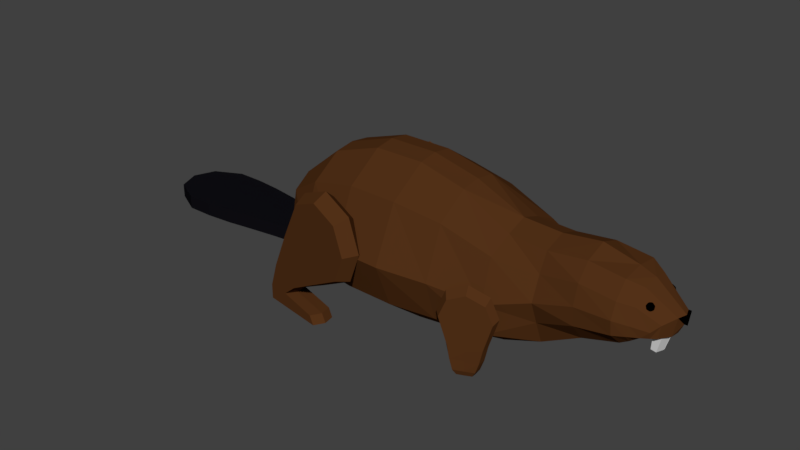 # Source: Beaver.blend  (saved by Blender 2.80.75; exported with 4.5.12 LTS)
import bpy
from mathutils import Matrix  # noqa: F401  (used for matrix-valued properties, if any)

bpy.ops.wm.read_factory_settings(use_empty=True)
scene = bpy.context.scene
scene.name = 'Scene'

# ---- collections
col_collection_1 = bpy.data.collections.new('Collection 1'); scene.collection.children.link(col_collection_1)

# ---- materials (node trees are filled in below, after node groups)
mat_brown = bpy.data.materials.new('Brown')
mat_brown.alpha_threshold = 0.0
mat_brown.use_transparent_shadow = False
mat_brown.diffuse_color = (0.08713, 0.03119, 0.009239, 1.0)
mat_brown.specular_color = (0.1107, 0.04456, 0.01028)
mat_brown.roughness = 0.5
mat_dark_blue = bpy.data.materials.new('Dark Blue')
mat_dark_blue.alpha_threshold = 0.0
mat_dark_blue.use_transparent_shadow = False
mat_dark_blue.diffuse_color = (0.005285, 0.004933, 0.007125, 1.0)
mat_dark_blue.specular_color = (0.02322, 0.02686, 0.04955)
mat_dark_blue.roughness = 0.5
mat_black = bpy.data.materials.new('Black')
mat_black.alpha_threshold = 0.0
mat_black.use_transparent_shadow = False
mat_black.diffuse_color = (0.0, 0.0, 0.0, 1.0)
mat_black.specular_color = (0.3506, 0.3506, 0.3506)
mat_black.roughness = 0.5

# ---- material node trees

# ---- world
world_world = bpy.data.worlds.new('World'); scene.world = world_world
world_world.color = (0.05088, 0.05088, 0.05088)
world_world.use_sun_shadow = False
world_world.sun_shadow_jitter_overblur = 0.0
world_world.cycles.sampling_method = 'MANUAL'

# ---- meshes
me_plane = bpy.data.meshes.new('Plane')
me_plane.from_pydata([(-0.442, 1.353, -0.3556), (-0.442, -1.449, -0.3556), (0.442, -1.449, -0.3478), (0.442, 1.353, -0.3478), (1.284, -1.35, -0.3624), (1.284, 1.148, -0.3624), (2.152, -1.177, -0.3776), (2.152, 0.6867, -0.3776), (2.834, -0.9235, -0.4), (2.834, 0.6456, -0.4), (3.516, -0.5711, -0.4), (3.516, 0.7246, -0.4), (4.127, -0.4003, -0.4), (4.127, 0.6483, -0.4), (4.398, -0.2355, -0.3621), (4.853, 0.178, -0.1537), (-1.31, 1.067, -0.3702), (-1.31, -1.384, -0.3702), (-1.966, 0.5141, -0.3993), (-2.079, -1.193, -0.3993), (-2.266, -0.01264, -0.373), (-0.442, -0.04785, -1.416), (0.442, -0.04785, -1.449), (1.284, -0.101, -1.27), (2.152, -0.245, -1.04), (2.834, -0.09295, -0.7329), (3.516, 0.1116, -0.7329), (4.127, 0.124, -0.7329), (4.593, -0.02825, -0.4378), (-1.31, -0.1896, -1.25), (-1.966, -0.4747, -0.8616), (-2.347, -0.7466, -0.4), (0.442, 0.9104, -1.01), (1.284, 0.7814, -0.9265), (2.152, 0.4786, -0.825), (2.834, 0.3223, -0.5665), (3.516, 0.453, -0.6291), (4.127, 0.3861, -0.6291), (4.709, 0.08531, -0.3404), (-0.442, 0.9104, -0.9928), (-1.31, 0.6967, -0.9137), (-1.966, 0.2891, -0.7178), (-2.383, -0.5003, -0.4), (-0.442, -0.8518, -1.098), (-1.31, -0.7978, -1.015), (-1.966, -0.7544, -0.8032), (-2.243, -0.9953, -0.4), (0.442, -0.8518, -1.119), (1.284, -0.8292, -1.034), (2.152, -0.8143, -0.9386), (2.834, -0.5082, -0.5665), (3.516, -0.2297, -0.6895), (4.127, -0.1382, -0.6895), (4.475, -0.1418, -0.4791), (4.794, -0.1469, -0.1537), (4.584, -0.146, -0.4), (4.67, -0.1458, -0.3404), (4.377, 0.5487, -0.2769), (4.263, -0.3278, -0.3811), (4.332, 0.04787, -0.5854), (4.359, 0.3162, -0.4848), (4.301, -0.14, -0.5843), (-2.861, -0.7466, -0.4612), (-2.83, -0.9953, -0.4612), (-3.366, -0.7466, -0.5349), (-3.366, -0.9953, -0.5349), (-3.866, -0.7466, -0.6113), (-3.866, -0.9953, -0.6113), (-4.366, -0.7466, -0.6563), (-4.366, -0.9953, -0.6563), (-4.866, -0.7466, -0.6563), (-4.866, -0.9953, -0.6563), (-5.366, -0.7466, -0.4042), (-5.366, -0.9953, -0.4042), (-0.442, -1.501, 0.0), (0.442, -1.501, 0.0), (-0.442, 1.405, 0.0), (0.442, 1.405, 0.0), (1.284, -1.402, 0.0), (1.284, 1.2, 0.0), (2.152, -1.229, 0.0), (2.152, 0.8168, 0.0), (2.834, -0.9756, 0.0), (2.834, 0.7787, 0.0), (3.516, -0.6378, 0.0), (3.516, 0.8644, 0.0), (4.127, -0.4713, 0.0), (4.127, 0.706, 0.0), (4.398, -0.3486, 0.0), (4.905, 0.1837, 0.0), (-1.31, -1.436, 0.0), (-1.31, 1.119, 0.0), (-2.107, -1.265, 0.0), (-1.966, 0.5755, 0.0), (-2.339, -0.03576, 0.0), (-0.442, 1.353, 0.3556), (-0.442, -1.449, 0.3556), (0.442, -1.449, 0.3478), (0.442, 1.353, 0.3478), (1.284, -1.35, 0.3624), (1.284, 1.148, 0.3624), (2.152, -1.177, 0.3776), (2.152, 0.6867, 0.3776), (2.834, -0.9235, 0.4), (2.834, 0.6456, 0.4), (3.516, -0.5711, 0.4), (3.516, 0.7246, 0.4), (4.127, -0.4003, 0.4), (4.127, 0.6483, 0.4), (4.398, -0.2355, 0.3621), (4.853, 0.178, 0.1537), (-1.31, 1.067, 0.3702), (-1.31, -1.384, 0.3702), (-1.966, 0.5141, 0.3993), (-2.079, -1.193, 0.3993), (-2.266, -0.01264, 0.373), (-2.47, -0.7422, 0.0), (-0.442, -0.04785, 1.416), (0.442, -0.04785, 1.449), (1.284, -0.101, 1.27), (2.152, -0.245, 1.04), (2.834, -0.09295, 0.7329), (3.516, 0.1116, 0.7329), (4.127, 0.124, 0.7329), (4.593, -0.02825, 0.4378), (-1.31, -0.1896, 1.25), (-1.966, -0.4747, 0.8616), (-2.347, -0.7466, 0.4), (0.442, 0.9104, 1.01), (1.284, 0.7814, 0.9265), (2.152, 0.4786, 0.825), (2.834, 0.3223, 0.5665), (3.516, 0.453, 0.6291), (4.127, 0.3861, 0.6291), (4.709, 0.08531, 0.3404), (-2.47, -0.4308, 0.0), (-0.442, 0.9104, 0.9928), (-1.31, 0.6967, 0.9137), (-1.966, 0.2891, 0.7178), (-2.383, -0.5003, 0.4), (-2.405, -1.0, 0.0), (-0.442, -0.8518, 1.098), (-1.31, -0.7978, 1.015), (-1.966, -0.7544, 0.8032), (-2.243, -0.9953, 0.4), (4.511, -0.1925, 0.0), (0.442, -0.8518, 1.119), (1.284, -0.8292, 1.034), (2.152, -0.8143, 0.9386), (2.834, -0.5082, 0.5665), (3.516, -0.2297, 0.6895), (4.127, -0.1382, 0.6895), (4.475, -0.1418, 0.4791), (4.811, -0.1475, 0.0), (4.794, -0.1469, 0.1537), (4.584, -0.146, 0.4), (4.67, -0.1458, 0.3404), (4.393, 0.6029, 0.0), (4.263, -0.4241, 0.0), (4.377, 0.5487, 0.2769), (4.263, -0.3278, 0.3811), (4.332, 0.04787, 0.5854), (4.359, 0.3162, 0.4848), (4.301, -0.14, 0.5843), (4.885, 0.01808, 0.0), (-2.897, -0.7422, 0.0), (-2.861, -0.7466, 0.4612), (-2.878, -1.0, 0.0), (-2.83, -0.9953, 0.4612), (-3.367, -0.7422, 0.0), (-3.366, -0.7466, 0.5349), (-3.366, -1.0, 0.0), (-3.366, -0.9953, 0.5349), (-3.867, -0.7422, 0.0), (-3.866, -0.7466, 0.6113), (-3.866, -1.0, 0.0), (-3.866, -0.9953, 0.6113), (-4.367, -0.7422, 0.0), (-4.366, -0.7466, 0.6563), (-4.366, -1.0, 0.0), (-4.366, -0.9953, 0.6563), (-4.867, -0.7422, 0.0), (-4.866, -0.7466, 0.6563), (-4.866, -1.0, 0.0), (-4.866, -0.9953, 0.6563), (-5.517, -0.7422, 0.0), (-5.366, -0.7466, 0.4042), (-5.517, -1.0, 0.0), (-5.366, -0.9953, 0.4042), (4.957, 0.1837, 0.0), (4.905, 0.178, -0.1537), (4.937, 0.01808, 0.0), (4.905, 0.178, 0.1537)], [], [(39, 0, 3, 32), (47, 48, 4, 2), (48, 49, 6, 4), (49, 50, 8, 6), (50, 51, 10, 8), (51, 52, 12, 10), (61, 53, 14, 58), (39, 40, 16, 0), (40, 41, 18, 16), (41, 42, 20, 18), (75, 2, 4, 78), (158, 58, 14, 88), (85, 11, 9, 83), (140, 46, 19, 92), (82, 8, 10, 84), (93, 18, 20, 94), (81, 7, 5, 79), (90, 17, 1, 74), (74, 1, 2, 75), (78, 4, 6, 80), (76, 0, 16, 91), (87, 13, 11, 85), (77, 3, 0, 76), (84, 10, 12, 86), (83, 9, 7, 81), (92, 19, 17, 90), (80, 6, 8, 82), (91, 16, 18, 93), (79, 5, 3, 77), (157, 57, 13, 87), (135, 42, 31, 116), (45, 46, 31, 30), (44, 45, 30, 29), (43, 44, 29, 21), (60, 38, 28, 59), (36, 37, 27, 26), (35, 36, 26, 25), (34, 35, 25, 24), (33, 34, 24, 23), (32, 33, 23, 22), (43, 21, 22, 47), (3, 5, 33, 32), (5, 7, 34, 33), (7, 9, 35, 34), (9, 11, 36, 35), (11, 13, 37, 36), (57, 15, 38, 60), (94, 20, 42, 135), (30, 31, 42, 41), (29, 30, 41, 40), (21, 29, 40, 39), (21, 39, 32, 22), (1, 43, 47, 2), (1, 17, 44, 43), (17, 19, 45, 44), (19, 46, 45), (88, 14, 53, 145), (140, 167, 63, 46), (59, 28, 53, 61), (26, 27, 52, 51), (25, 26, 51, 50), (24, 25, 50, 49), (23, 24, 49, 48), (22, 23, 48, 47), (38, 56, 55, 28), (15, 190, 191, 164), (15, 54, 56, 38), (28, 55, 53), (53, 55, 145), (55, 56, 145), (54, 145, 56), (54, 153, 145), (27, 59, 61, 52), (13, 57, 60, 37), (37, 60, 59, 27), (89, 15, 57, 157), (86, 12, 58, 158), (52, 61, 58, 12), (54, 15, 164), (153, 54, 164), (46, 63, 62, 31), (31, 62, 165, 116), (167, 171, 65, 63), (63, 65, 64, 62), (62, 64, 169, 165), (171, 175, 67, 65), (65, 67, 66, 64), (64, 66, 173, 169), (175, 179, 69, 67), (67, 69, 68, 66), (66, 68, 177, 173), (179, 183, 71, 69), (69, 71, 70, 68), (68, 70, 181, 177), (183, 73, 71), (71, 73, 72, 70), (181, 72, 185), (72, 73, 187, 185), (70, 72, 181), (187, 73, 183), (136, 128, 98, 95), (146, 97, 99, 147), (147, 99, 101, 148), (148, 101, 103, 149), (149, 103, 105, 150), (150, 105, 107, 151), (163, 160, 109, 152), (136, 95, 111, 137), (137, 111, 113, 138), (138, 113, 115, 139), (75, 78, 99, 97), (158, 88, 109, 160), (85, 83, 104, 106), (140, 92, 114, 144), (82, 84, 105, 103), (93, 94, 115, 113), (81, 79, 100, 102), (90, 74, 96, 112), (74, 75, 97, 96), (78, 80, 101, 99), (76, 91, 111, 95), (87, 85, 106, 108), (77, 76, 95, 98), (84, 86, 107, 105), (83, 81, 102, 104), (92, 90, 112, 114), (80, 82, 103, 101), (91, 93, 113, 111), (79, 77, 98, 100), (157, 87, 108, 159), (135, 116, 127, 139), (143, 126, 127, 144), (142, 125, 126, 143), (141, 117, 125, 142), (162, 161, 124, 134), (132, 122, 123, 133), (131, 121, 122, 132), (130, 120, 121, 131), (129, 119, 120, 130), (128, 118, 119, 129), (141, 146, 118, 117), (98, 128, 129, 100), (100, 129, 130, 102), (102, 130, 131, 104), (104, 131, 132, 106), (106, 132, 133, 108), (159, 162, 134, 110), (94, 135, 139, 115), (126, 138, 139, 127), (125, 137, 138, 126), (117, 136, 137, 125), (117, 118, 128, 136), (96, 97, 146, 141), (96, 141, 142, 112), (112, 142, 143, 114), (114, 143, 144), (88, 145, 152, 109), (140, 144, 168, 167), (161, 163, 152, 124), (122, 150, 151, 123), (121, 149, 150, 122), (120, 148, 149, 121), (119, 147, 148, 120), (118, 146, 147, 119), (134, 124, 155, 156), (110, 192, 189, 89), (110, 134, 156, 154), (124, 152, 155), (152, 145, 155), (155, 145, 156), (154, 156, 145), (154, 145, 153), (123, 151, 163, 161), (108, 133, 162, 159), (133, 123, 161, 162), (89, 157, 159, 110), (86, 158, 160, 107), (151, 107, 160, 163), (154, 164, 110), (153, 164, 154), (144, 127, 166, 168), (127, 116, 165, 166), (167, 168, 172, 171), (168, 166, 170, 172), (166, 165, 169, 170), (171, 172, 176, 175), (172, 170, 174, 176), (170, 169, 173, 174), (175, 176, 180, 179), (176, 174, 178, 180), (174, 173, 177, 178), (179, 180, 184, 183), (180, 178, 182, 184), (178, 177, 181, 182), (183, 184, 188), (184, 182, 186, 188), (181, 185, 186), (186, 185, 187, 188), (182, 181, 186), (187, 183, 188), (190, 189, 191), (192, 191, 189), (89, 189, 190, 15), (164, 191, 192, 110)])
me_plane.polygons.foreach_set('material_index', [0, 0, 0, 0, 0, 0, 0, 0, 0, 0, 0, 0, 0, 0, 0, 0, 0, 0, 0, 0, 0, 0, 0, 0, 0, 0, 0, 0, 0, 0, 0, 0, 0, 0, 0, 0, 0, 0, 0, 0, 0, 0, 0, 0, 0, 0, 0, 0, 0, 0, 0, 0, 0, 0, 0, 0, 0, 1, 0, 0, 0, 0, 0, 0, 0, 2, 0, 0, 0, 0, 0, 0, 0, 0, 0, 0, 0, 0, 0, 0, 1, 1, 1, 1, 1, 1, 1, 1, 1, 1, 1, 1, 1, 1, 1, 1, 1, 1, 1, 1, 0, 0, 0, 0, 0, 0, 0, 0, 0, 0, 0, 0, 0, 0, 0, 0, 0, 0, 0, 0, 0, 0, 0, 0, 0, 0, 0, 0, 0, 0, 0, 0, 0, 0, 0, 0, 0, 0, 0, 0, 0, 0, 0, 0, 0, 0, 0, 0, 0, 0, 0, 0, 0, 0, 0, 0, 0, 1, 0, 0, 0, 0, 0, 0, 0, 2, 0, 0, 0, 0, 0, 0, 0, 0, 0, 0, 0, 0, 0, 0, 1, 1, 1, 1, 1, 1, 1, 1, 1, 1, 1, 1, 1, 1, 1, 1, 1, 1, 1, 1, 2, 2, 2, 2])
me_plane.materials.append(mat_brown)
me_plane.materials.append(mat_dark_blue)
me_plane.materials.append(mat_black)
me_plane.use_remesh_preserve_volume = False
me_plane.use_remesh_preserve_attributes = False
me_plane.use_mirror_vertex_groups = False
me_plane.update()
me_icosphere_001 = bpy.data.meshes.new('Icosphere.001')
me_icosphere_001.from_pydata([(0.0, 0.0, -0.09603), (0.06949, -0.05049, -0.04295), (-0.02654, -0.08169, -0.04295), (-0.0859, 0.0, -0.04295), (-0.02654, 0.08169, -0.04295), (0.06949, 0.05049, -0.04295), (0.02654, -0.08169, 0.04295), (-0.06949, -0.05049, 0.04295), (-0.06949, 0.05049, 0.04295), (0.02654, 0.08169, 0.04295), (0.0859, 0.0, 0.04295), (0.0, 0.0, 0.09603), (-0.0156, -0.04802, -0.08169), (0.04085, -0.02968, -0.08169), (0.02524, -0.07769, -0.05049), (0.08169, 0.0, -0.05049), (0.04085, 0.02968, -0.08169), (-0.05049, 0.0, -0.08169), (-0.06609, -0.04802, -0.05049), (-0.0156, 0.04802, -0.08169), (-0.06609, 0.04802, -0.05049), (0.02524, 0.07769, -0.05049), (0.09133, -0.02968, 0.0), (0.09133, 0.02968, 0.0), (0.0, -0.09603, 0.0), (0.05645, -0.07769, 0.0), (-0.09133, -0.02968, 0.0), (-0.05645, -0.07769, 0.0), (-0.05645, 0.07769, 0.0), (-0.09133, 0.02968, 0.0), (0.05645, 0.07769, 0.0), (0.0, 0.09603, 0.0), (0.06609, -0.04802, 0.05049), (-0.02524, -0.07769, 0.05049), (-0.08169, 0.0, 0.05049), (-0.02524, 0.07769, 0.05049), (0.06609, 0.04802, 0.05049), (0.0156, -0.04802, 0.08169), (0.05049, 0.0, 0.08169), (-0.04085, -0.02968, 0.08169), (-0.04085, 0.02968, 0.08169), (0.0156, 0.04802, 0.08169)], [], [(0, 13, 12), (1, 13, 15), (0, 12, 17), (0, 17, 19), (0, 19, 16), (1, 15, 22), (2, 14, 24), (3, 18, 26), (4, 20, 28), (5, 21, 30), (1, 22, 25), (2, 24, 27), (3, 26, 29), (4, 28, 31), (5, 30, 23), (6, 32, 37), (7, 33, 39), (8, 34, 40), (9, 35, 41), (10, 36, 38), (38, 41, 11), (38, 36, 41), (36, 9, 41), (41, 40, 11), (41, 35, 40), (35, 8, 40), (40, 39, 11), (40, 34, 39), (34, 7, 39), (39, 37, 11), (39, 33, 37), (33, 6, 37), (37, 38, 11), (37, 32, 38), (32, 10, 38), (23, 36, 10), (23, 30, 36), (30, 9, 36), (31, 35, 9), (31, 28, 35), (28, 8, 35), (29, 34, 8), (29, 26, 34), (26, 7, 34), (27, 33, 7), (27, 24, 33), (24, 6, 33), (25, 32, 6), (25, 22, 32), (22, 10, 32), (30, 31, 9), (30, 21, 31), (21, 4, 31), (28, 29, 8), (28, 20, 29), (20, 3, 29), (26, 27, 7), (26, 18, 27), (18, 2, 27), (24, 25, 6), (24, 14, 25), (14, 1, 25), (22, 23, 10), (22, 15, 23), (15, 5, 23), (16, 21, 5), (16, 19, 21), (19, 4, 21), (19, 20, 4), (19, 17, 20), (17, 3, 20), (17, 18, 3), (17, 12, 18), (12, 2, 18), (15, 16, 5), (15, 13, 16), (13, 0, 16), (12, 14, 2), (12, 13, 14), (13, 1, 14)])
me_icosphere_001.materials.append(mat_black)
me_icosphere_001.use_remesh_preserve_volume = False
me_icosphere_001.use_remesh_preserve_attributes = False
me_icosphere_001.use_mirror_vertex_groups = False
me_icosphere_001.update()
me_cube_001 = bpy.data.meshes.new('Cube.001')
me_cube_001.from_pydata([(-0.08516, -0.1838, -0.1614), (-0.1138, -0.2369, 0.2052), (-0.08516, 0.1838, -0.1614), (-0.1138, 0.2369, 0.2052), (0.006632, -0.1838, -0.1614), (0.03524, -0.2369, 0.2052), (0.006632, 0.1838, -0.1614), (0.03524, 0.2369, 0.2052), (-0.0409, 0.0, -0.1763), (-0.0664, 0.0, 0.1832), (0.0409, 0.0, -0.1763), (0.0664, 0.0, 0.1832), (-0.0745, 0.01119, 0.1833), (0.04589, 0.008682, -0.1833), (-0.04589, 0.008682, -0.1833), (0.0745, 0.01119, 0.1833), (-0.04589, -0.009937, -0.1833), (0.0745, -0.01281, 0.1833), (-0.0745, -0.01281, 0.1833), (0.04589, -0.009937, -0.1833)], [], [(14, 12, 3, 2), (2, 3, 7, 6), (19, 17, 5, 4), (4, 5, 1, 0), (16, 19, 4, 0), (17, 18, 1, 5), (15, 12, 9, 11), (14, 13, 10, 8), (13, 15, 11, 10), (16, 18, 9, 8), (6, 7, 15, 13), (2, 6, 13, 14), (7, 3, 12, 15), (8, 9, 12, 14), (0, 1, 18, 16), (11, 9, 18, 17), (8, 10, 19, 16), (10, 11, 17, 19)])
me_cube_001.use_remesh_preserve_volume = False
me_cube_001.use_remesh_preserve_attributes = False
me_cube_001.use_mirror_vertex_groups = False
me_cube_001.update()
me_circle_001 = bpy.data.meshes.new('Circle.001')
me_circle_001.from_pydata([(0.06487, -6.61e-09, 0.8749), (-0.5079, -2.558e-08, 0.6376), (-0.9, -7.451e-10, -0.1), (-1.235, 9.975e-10, -0.864), (-0.1, 8.196e-09, -0.9), (0.6376, 6.064e-08, -0.5079), (0.8749, 2.625e-08, 0.06487), (0.6376, 1.236e-08, 0.6376), (1.565e-08, -0.2, 0.7), (-0.495, -0.2, 0.495), (-0.8591, -0.2, -0.2168), (-0.6199, -0.2, -0.6306), (-0.2061, -0.2, -0.8784), (0.495, -0.2, -0.495), (0.7, -0.2, 5.367e-09), (0.495, -0.2, 0.495), (0.003617, -0.2, 5.367e-09), (1.565e-08, 0.2, 0.7), (-0.495, 0.2, 0.495), (-0.8591, 0.2, -0.2168), (-0.6199, 0.2, -0.6306), (-0.2061, 0.2, -0.8784), (0.495, 0.2, -0.495), (0.7, 0.2, 5.367e-09), (0.495, 0.2, 0.495), (0.003617, 0.2, 5.367e-09), (-0.6222, 6.453e-09, -1.157), (-1.173, -0.2, -0.8941), (-0.9182, -0.2, -1.016), (-0.669, -0.2, -1.135), (-1.173, 0.2, -0.8941), (-0.9182, 0.2, -1.016), (-0.669, 0.2, -1.135), (-1.444, 7.451e-09, -1.355), (-0.8418, 0.0, -1.356), (-1.335, -0.2, -1.355), (-1.135, -0.2, -1.356), (-0.9387, -0.2, -1.356), (-1.335, 0.2, -1.355), (-1.135, 0.2, -1.356), (-0.9387, 0.2, -1.356), (-1.444, 7.451e-09, -1.621), (-1.335, -0.2, -1.621), (-1.135, -0.2, -1.621), (-0.9387, -0.2, -1.622), (-1.335, 0.2, -1.621), (-1.135, 0.2, -1.621), (-0.9387, 0.2, -1.622), (-0.1506, -0.2, -1.622), (-0.1506, 0.2, -1.622), (-0.07549, 1.49e-08, -1.622), (-0.9387, 1.49e-08, -1.622), (-1.135, 1.49e-08, -1.621), (-1.335, 0.0, -1.621), (-0.1506, 1.49e-08, -1.622), (-0.2376, -0.2, -1.469), (-0.2376, 0.2, -1.469), (-0.1625, 1.49e-08, -1.469)], [], [(6, 7, 15, 14), (4, 5, 13, 12), (21, 4, 26, 32), (0, 1, 9, 8), (7, 0, 8, 15), (5, 6, 14, 13), (12, 11, 28, 29), (1, 2, 10, 9), (14, 15, 16), (15, 8, 16), (8, 9, 16), (9, 10, 16), (10, 11, 16), (11, 12, 16), (12, 13, 16), (13, 14, 16), (7, 6, 23, 24), (5, 4, 21, 22), (2, 19, 30, 3), (1, 0, 17, 18), (0, 7, 24, 17), (6, 5, 22, 23), (20, 21, 32, 31), (2, 1, 18, 19), (24, 25, 17), (17, 25, 18), (18, 25, 19), (19, 25, 20), (20, 25, 21), (21, 25, 22), (22, 25, 23), (23, 25, 24), (10, 2, 3, 27), (4, 12, 29, 26), (19, 20, 31, 30), (11, 10, 27, 28), (3, 30, 38, 33), (31, 32, 40, 39), (27, 3, 33, 35), (32, 26, 34, 40), (26, 29, 37, 34), (30, 31, 39, 38), (28, 27, 35, 36), (29, 28, 36, 37), (38, 39, 46, 45), (37, 36, 43, 44), (35, 33, 41, 42), (33, 38, 45, 41), (39, 40, 47, 46), (36, 35, 42, 43), (41, 45, 53), (53, 45, 46, 52), (52, 46, 47, 51), (54, 49, 50), (42, 53, 52, 43), (43, 52, 51, 44), (48, 54, 50), (42, 41, 53), (51, 47, 49, 54), (44, 51, 54, 48), (48, 50, 57, 55), (50, 49, 56, 57), (40, 56, 49, 47), (40, 34, 57, 56), (34, 37, 55, 57), (44, 48, 55, 37)])
me_circle_001.materials.append(mat_brown)
me_circle_001.use_remesh_preserve_volume = False
me_circle_001.use_remesh_preserve_attributes = False
me_circle_001.use_mirror_vertex_groups = False
me_circle_001.update()
me_circle_006 = bpy.data.meshes.new('Circle.006')
me_circle_006.from_pydata([(0.03946, -4.02e-09, 0.5321), (-0.3089, -1.556e-08, 0.3878), (-0.5474, -4.532e-10, -0.06082), (-0.06082, 4.985e-09, -0.5474), (0.3878, 3.688e-08, -0.3089), (0.5321, 1.596e-08, 0.03946), (0.3878, 7.516e-09, 0.3878), (9.517e-09, -0.1216, 0.4258), (-0.3011, -0.1216, 0.3011), (-0.5225, -0.1216, -0.1319), (-0.377, -0.1216, -0.3836), (-0.1253, -0.1216, -0.5343), (0.3011, -0.1216, -0.3011), (0.4258, -0.1216, 3.265e-09), (0.3011, -0.1216, 0.3011), (0.0022, -0.1216, 3.265e-09), (9.517e-09, 0.1216, 0.4258), (-0.3011, 0.1216, 0.3011), (-0.5225, 0.1216, -0.1319), (-0.377, 0.1216, -0.3836), (-0.1253, 0.1216, -0.5343), (0.3011, 0.1216, -0.3011), (0.4258, 0.1216, 3.265e-09), (0.3011, 0.1216, 0.3011), (0.0022, 0.1216, 3.265e-09), (-0.6985, -0.002925, -0.2966), (-0.2991, 0.01209, -0.6995), (-0.663, -0.1233, -0.3366), (-0.5015, -0.1184, -0.5028), (-0.335, -0.111, -0.6678), (-0.6565, 0.1193, -0.3376), (-0.4949, 0.1242, -0.5038), (-0.3284, 0.1316, -0.6687), (-0.7799, -0.008032, -0.4699), (-0.4718, 0.02309, -0.7802), (-0.7554, -0.1264, -0.4988), (-0.6312, -0.1149, -0.6271), (-0.5024, -0.1009, -0.7537), (-0.7448, 0.1154, -0.5038), (-0.6206, 0.1269, -0.6321), (-0.4919, 0.141, -0.7587), (-0.8016, -0.001928, -0.5842), (-0.5852, 0.01994, -0.8021), (-0.7844, -0.0851, -0.6044), (-0.6971, -0.07703, -0.6946), (-0.6067, -0.06718, -0.7835), (-0.777, 0.08481, -0.6079), (-0.6897, 0.09288, -0.6981), (-0.5993, 0.1027, -0.787)], [], [(5, 6, 14, 13), (3, 4, 12, 11), (0, 1, 8, 7), (6, 0, 7, 14), (4, 5, 13, 12), (1, 2, 9, 8), (13, 14, 15), (14, 7, 15), (7, 8, 15), (8, 9, 15), (9, 10, 15), (10, 11, 15), (11, 12, 15), (12, 13, 15), (6, 5, 22, 23), (4, 3, 20, 21), (1, 0, 16, 17), (0, 6, 23, 16), (5, 4, 21, 22), (2, 1, 17, 18), (23, 24, 16), (16, 24, 17), (17, 24, 18), (18, 24, 19), (19, 24, 20), (20, 24, 21), (21, 24, 22), (22, 24, 23), (9, 2, 25, 27), (3, 11, 29, 26), (19, 20, 32, 31), (2, 18, 30, 25), (10, 9, 27, 28), (20, 3, 26, 32), (18, 19, 31, 30), (11, 10, 28, 29), (32, 26, 34, 40), (30, 31, 39, 38), (26, 29, 37, 34), (28, 27, 35, 36), (25, 30, 38, 33), (31, 32, 40, 39), (27, 25, 33, 35), (29, 28, 36, 37), (39, 40, 48, 47), (35, 33, 41, 43), (37, 36, 44, 45), (40, 34, 42, 48), (38, 39, 47, 46), (34, 37, 45, 42), (36, 35, 43, 44), (33, 38, 46, 41)])
me_circle_006.materials.append(mat_brown)
me_circle_006.use_remesh_preserve_volume = False
me_circle_006.use_remesh_preserve_attributes = False
me_circle_006.use_mirror_vertex_groups = False
me_circle_006.update()
me_circle_003 = bpy.data.meshes.new('Circle.003')
me_circle_003.from_pydata([(0.06487, 1.171e-08, 0.8749), (-0.5079, 3.067e-08, 0.6376), (-0.9, 6.706e-09, -0.1), (-1.235, 6.706e-09, -0.864), (-0.1, 7.451e-10, -0.9), (0.6376, 4.102e-08, -0.5079), (0.8749, -9.081e-09, 0.06487), (0.6376, -7.26e-09, 0.6376), (1.565e-08, -0.2, 0.7), (-0.495, -0.2, 0.495), (-0.8591, -0.2, -0.2168), (-0.6199, -0.2, -0.6306), (-0.2061, -0.2, -0.8784), (0.495, -0.2, -0.495), (0.7, -0.2, 5.367e-09), (0.495, -0.2, 0.495), (0.003617, -0.2, 5.367e-09), (1.565e-08, 0.2, 0.7), (-0.495, 0.2, 0.495), (-0.8591, 0.2, -0.2168), (-0.6199, 0.2, -0.6306), (-0.2061, 0.2, -0.8784), (0.495, 0.2, -0.495), (0.7, 0.2, 5.367e-09), (0.495, 0.2, 0.495), (0.003617, 0.2, 5.367e-09), (-0.6222, 7.451e-10, -1.157), (-1.173, -0.2, -0.8941), (-0.9182, -0.2, -1.016), (-0.669, -0.2, -1.135), (-1.173, 0.2, -0.8941), (-0.9182, 0.2, -1.016), (-0.669, 0.2, -1.135), (-1.444, 7.451e-09, -1.355), (-0.8418, 0.0, -1.356), (-1.335, -0.2, -1.355), (-1.135, -0.2, -1.356), (-0.9387, -0.2, -1.356), (-1.335, 0.2, -1.355), (-1.135, 0.2, -1.356), (-0.9387, 0.2, -1.356), (-1.444, 7.451e-09, -1.621), (-1.335, -0.2, -1.621), (-1.135, -0.2, -1.621), (-0.9387, -0.2, -1.622), (-1.335, 0.2, -1.621), (-1.135, 0.2, -1.621), (-0.9387, 0.2, -1.622), (-0.1506, -0.2, -1.622), (-0.1506, 0.2, -1.622), (-0.07549, 1.49e-08, -1.622), (-0.9387, 1.49e-08, -1.622), (-1.135, 1.49e-08, -1.621), (-1.335, 0.0, -1.621), (-0.1506, 1.49e-08, -1.622), (-0.2376, -0.2, -1.469), (-0.2376, 0.2, -1.469), (-0.1625, 1.49e-08, -1.469)], [], [(6, 7, 15, 14), (4, 5, 13, 12), (21, 4, 26, 32), (0, 1, 9, 8), (7, 0, 8, 15), (5, 6, 14, 13), (12, 11, 28, 29), (1, 2, 10, 9), (14, 15, 16), (15, 8, 16), (8, 9, 16), (9, 10, 16), (10, 11, 16), (11, 12, 16), (12, 13, 16), (13, 14, 16), (7, 6, 23, 24), (5, 4, 21, 22), (2, 19, 30, 3), (1, 0, 17, 18), (0, 7, 24, 17), (6, 5, 22, 23), (20, 21, 32, 31), (2, 1, 18, 19), (24, 25, 17), (17, 25, 18), (18, 25, 19), (19, 25, 20), (20, 25, 21), (21, 25, 22), (22, 25, 23), (23, 25, 24), (10, 2, 3, 27), (4, 12, 29, 26), (19, 20, 31, 30), (11, 10, 27, 28), (3, 30, 38, 33), (31, 32, 40, 39), (27, 3, 33, 35), (32, 26, 34, 40), (26, 29, 37, 34), (30, 31, 39, 38), (28, 27, 35, 36), (29, 28, 36, 37), (38, 39, 46, 45), (37, 36, 43, 44), (35, 33, 41, 42), (33, 38, 45, 41), (39, 40, 47, 46), (36, 35, 42, 43), (41, 45, 53), (53, 45, 46, 52), (52, 46, 47, 51), (54, 49, 50), (42, 53, 52, 43), (43, 52, 51, 44), (48, 54, 50), (42, 41, 53), (51, 47, 49, 54), (44, 51, 54, 48), (48, 50, 57, 55), (50, 49, 56, 57), (40, 56, 49, 47), (40, 34, 57, 56), (34, 37, 55, 57), (44, 48, 55, 37)])
me_circle_003.materials.append(mat_brown)
me_circle_003.use_remesh_preserve_volume = False
me_circle_003.use_remesh_preserve_attributes = False
me_circle_003.use_mirror_vertex_groups = False
me_circle_003.update()
me_circle_005 = bpy.data.meshes.new('Circle.005')
me_circle_005.from_pydata([(0.03946, -4.02e-09, 0.5321), (-0.3089, -1.556e-08, 0.3878), (-0.5474, -4.532e-10, -0.06082), (-0.06082, 4.985e-09, -0.5474), (0.3878, 3.688e-08, -0.3089), (0.5321, 1.596e-08, 0.03946), (0.3878, 7.516e-09, 0.3878), (9.517e-09, -0.1216, 0.4258), (-0.3011, -0.1216, 0.3011), (-0.5225, -0.1216, -0.1319), (-0.377, -0.1216, -0.3836), (-0.1253, -0.1216, -0.5343), (0.3011, -0.1216, -0.3011), (0.4258, -0.1216, 3.265e-09), (0.3011, -0.1216, 0.3011), (0.0022, -0.1216, 3.265e-09), (9.517e-09, 0.1216, 0.4258), (-0.3011, 0.1216, 0.3011), (-0.5225, 0.1216, -0.1319), (-0.377, 0.1216, -0.3836), (-0.1253, 0.1216, -0.5343), (0.3011, 0.1216, -0.3011), (0.4258, 0.1216, 3.265e-09), (0.3011, 0.1216, 0.3011), (0.0022, 0.1216, 3.265e-09), (-0.6985, -0.002925, -0.2966), (-0.2991, 0.01209, -0.6995), (-0.663, -0.1233, -0.3366), (-0.5015, -0.1184, -0.5028), (-0.335, -0.111, -0.6678), (-0.6565, 0.1193, -0.3376), (-0.4949, 0.1242, -0.5038), (-0.3284, 0.1316, -0.6687), (-0.7799, -0.008032, -0.4699), (-0.4718, 0.02309, -0.7802), (-0.7554, -0.1264, -0.4988), (-0.6312, -0.1149, -0.6271), (-0.5024, -0.1009, -0.7537), (-0.7448, 0.1154, -0.5038), (-0.6206, 0.1269, -0.6321), (-0.4919, 0.141, -0.7587), (-0.8016, -0.001928, -0.5842), (-0.5852, 0.01994, -0.8021), (-0.7844, -0.0851, -0.6044), (-0.6971, -0.07703, -0.6946), (-0.6067, -0.06718, -0.7835), (-0.777, 0.08481, -0.6079), (-0.6897, 0.09288, -0.6981), (-0.5993, 0.1027, -0.787)], [], [(5, 6, 14, 13), (3, 4, 12, 11), (0, 1, 8, 7), (6, 0, 7, 14), (4, 5, 13, 12), (1, 2, 9, 8), (13, 14, 15), (14, 7, 15), (7, 8, 15), (8, 9, 15), (9, 10, 15), (10, 11, 15), (11, 12, 15), (12, 13, 15), (6, 5, 22, 23), (4, 3, 20, 21), (1, 0, 16, 17), (0, 6, 23, 16), (5, 4, 21, 22), (2, 1, 17, 18), (23, 24, 16), (16, 24, 17), (17, 24, 18), (18, 24, 19), (19, 24, 20), (20, 24, 21), (21, 24, 22), (22, 24, 23), (9, 2, 25, 27), (3, 11, 29, 26), (19, 20, 32, 31), (2, 18, 30, 25), (10, 9, 27, 28), (20, 3, 26, 32), (18, 19, 31, 30), (11, 10, 28, 29), (32, 26, 34, 40), (30, 31, 39, 38), (26, 29, 37, 34), (28, 27, 35, 36), (25, 30, 38, 33), (31, 32, 40, 39), (27, 25, 33, 35), (29, 28, 36, 37), (39, 40, 48, 47), (35, 33, 41, 43), (37, 36, 44, 45), (40, 34, 42, 48), (38, 39, 47, 46), (34, 37, 45, 42), (36, 35, 43, 44), (33, 38, 46, 41)])
me_circle_005.materials.append(mat_brown)
me_circle_005.use_remesh_preserve_volume = False
me_circle_005.use_remesh_preserve_attributes = False
me_circle_005.use_mirror_vertex_groups = False
me_circle_005.update()
me_icosphere_002 = bpy.data.meshes.new('Icosphere.002')
me_icosphere_002.from_pydata([(0.0, 0.0, -0.09603), (0.06949, -0.05049, -0.04295), (-0.02654, -0.08169, -0.04295), (-0.0859, 0.0, -0.04295), (-0.02654, 0.08169, -0.04295), (0.06949, 0.05049, -0.04295), (0.02654, -0.08169, 0.04295), (-0.06949, -0.05049, 0.04295), (-0.06949, 0.05049, 0.04295), (0.02654, 0.08169, 0.04295), (0.0859, 0.0, 0.04295), (0.0, 0.0, 0.09603), (-0.0156, -0.04802, -0.08169), (0.04085, -0.02968, -0.08169), (0.02524, -0.07769, -0.05049), (0.08169, 0.0, -0.05049), (0.04085, 0.02968, -0.08169), (-0.05049, 0.0, -0.08169), (-0.06609, -0.04802, -0.05049), (-0.0156, 0.04802, -0.08169), (-0.06609, 0.04802, -0.05049), (0.02524, 0.07769, -0.05049), (0.09133, -0.02968, 0.0), (0.09133, 0.02968, 0.0), (0.0, -0.09603, 0.0), (0.05645, -0.07769, 0.0), (-0.09133, -0.02968, 0.0), (-0.05645, -0.07769, 0.0), (-0.05645, 0.07769, 0.0), (-0.09133, 0.02968, 0.0), (0.05645, 0.07769, 0.0), (0.0, 0.09603, 0.0), (0.06609, -0.04802, 0.05049), (-0.02524, -0.07769, 0.05049), (-0.08169, 0.0, 0.05049), (-0.02524, 0.07769, 0.05049), (0.06609, 0.04802, 0.05049), (0.0156, -0.04802, 0.08169), (0.05049, 0.0, 0.08169), (-0.04085, -0.02968, 0.08169), (-0.04085, 0.02968, 0.08169), (0.0156, 0.04802, 0.08169)], [], [(0, 13, 12), (1, 13, 15), (0, 12, 17), (0, 17, 19), (0, 19, 16), (1, 15, 22), (2, 14, 24), (3, 18, 26), (4, 20, 28), (5, 21, 30), (1, 22, 25), (2, 24, 27), (3, 26, 29), (4, 28, 31), (5, 30, 23), (6, 32, 37), (7, 33, 39), (8, 34, 40), (9, 35, 41), (10, 36, 38), (38, 41, 11), (38, 36, 41), (36, 9, 41), (41, 40, 11), (41, 35, 40), (35, 8, 40), (40, 39, 11), (40, 34, 39), (34, 7, 39), (39, 37, 11), (39, 33, 37), (33, 6, 37), (37, 38, 11), (37, 32, 38), (32, 10, 38), (23, 36, 10), (23, 30, 36), (30, 9, 36), (31, 35, 9), (31, 28, 35), (28, 8, 35), (29, 34, 8), (29, 26, 34), (26, 7, 34), (27, 33, 7), (27, 24, 33), (24, 6, 33), (25, 32, 6), (25, 22, 32), (22, 10, 32), (30, 31, 9), (30, 21, 31), (21, 4, 31), (28, 29, 8), (28, 20, 29), (20, 3, 29), (26, 27, 7), (26, 18, 27), (18, 2, 27), (24, 25, 6), (24, 14, 25), (14, 1, 25), (22, 23, 10), (22, 15, 23), (15, 5, 23), (16, 21, 5), (16, 19, 21), (19, 4, 21), (19, 20, 4), (19, 17, 20), (17, 3, 20), (17, 18, 3), (17, 12, 18), (12, 2, 18), (15, 16, 5), (15, 13, 16), (13, 0, 16), (12, 14, 2), (12, 13, 14), (13, 1, 14)])
me_icosphere_002.materials.append(mat_black)
me_icosphere_002.use_remesh_preserve_volume = False
me_icosphere_002.use_remesh_preserve_attributes = False
me_icosphere_002.use_mirror_vertex_groups = False
me_icosphere_002.update()

# ---- objects
ob_plane = bpy.data.objects.new('Plane', me_plane)
ob_icosphere = bpy.data.objects.new('Icosphere', me_icosphere_001)
ob_cube = bpy.data.objects.new('Cube', me_cube_001)
ob_circle = bpy.data.objects.new('Circle', me_circle_001)
ob_circle_003 = bpy.data.objects.new('Circle.003', me_circle_006)
ob_circle_001 = bpy.data.objects.new('Circle.001', me_circle_003)
ob_circle_002 = bpy.data.objects.new('Circle.002', me_circle_005)
ob_icosphere_001 = bpy.data.objects.new('Icosphere.001', me_icosphere_002)

# ---- transforms, parenting, visibility, modifiers, constraints
ob_plane.location = (0.186, 0.0, 0.9213)
ob_plane.rotation_euler = (1.571, -0.0, 0.0)
ob_plane.lineart.crease_threshold = 0.0
ob_icosphere.parent = ob_plane
ob_icosphere.matrix_parent_inverse = Matrix(((1.0, 0.0, 0.0, -0.186), (0.0, -4.371e-08, 1.0, -0.9213), (0.0, -1.0, -4.371e-08, 4.027e-08), (-0.0, 0.0, -0.0, 1.0)))
ob_icosphere.location = (4.656, -0.3, 1.206)
ob_icosphere.lineart.crease_threshold = 0.0
ob_cube.parent = ob_plane
ob_cube.matrix_parent_inverse = Matrix(((1.0, 0.0, 0.0, -0.186), (0.0, -4.371e-08, 1.0, -0.9213), (0.0, -1.0, -4.371e-08, 4.027e-08), (-0.0, 0.0, -0.0, 1.0)))
ob_cube.location = (4.814, 0.0, 0.6072)
ob_cube.rotation_euler = (-1.811e-15, 0.1966, -1.786e-16)
ob_cube.lineart.crease_threshold = 0.0
ob_circle.parent = ob_plane
ob_circle.matrix_parent_inverse = Matrix(((1.0, 0.0, 0.0, -0.186), (0.0, -4.371e-08, 1.0, -0.9213), (0.0, -1.0, -4.371e-08, 4.027e-08), (-0.0, 0.0, -0.0, 1.0)))
ob_circle.location = (-0.5756, 1.306, 0.9005)
ob_circle.rotation_euler = (-1.722e-15, 4.615e-16, 0.1745)
ob_circle.lineart.crease_threshold = 0.0
ob_circle_003.parent = ob_plane
ob_circle_003.matrix_parent_inverse = Matrix(((1.0, 0.0, 0.0, -0.186), (0.0, -4.371e-08, 1.0, -0.9213), (0.0, -1.0, -4.371e-08, 4.027e-08), (-0.0, 0.0, -0.0, 1.0)))
ob_circle_003.location = (2.186, -1.16, 0.4602)
ob_circle_003.rotation_euler = (-0.02421, -0.7903, 0.3583)
ob_circle_003.lineart.crease_threshold = 0.0
ob_circle_001.parent = ob_plane
ob_circle_001.matrix_parent_inverse = Matrix(((1.0, 0.0, 0.0, -0.186), (0.0, -4.371e-08, 1.0, -0.9213), (0.0, -1.0, -4.371e-08, 4.027e-08), (-0.0, 0.0, -0.0, 1.0)))
ob_circle_001.location = (-0.5756, -1.294, 0.9005)
ob_circle_001.rotation_euler = (-1.722e-15, -4.615e-16, -0.1745)
ob_circle_001.lineart.crease_threshold = 0.0
ob_circle_002.parent = ob_plane
ob_circle_002.matrix_parent_inverse = Matrix(((1.0, 0.0, 0.0, -0.186), (0.0, -4.371e-08, 1.0, -0.9213), (0.0, -1.0, -4.371e-08, 4.027e-08), (-0.0, 0.0, -0.0, 1.0)))
ob_circle_002.location = (2.186, 1.173, 0.4602)
ob_circle_002.rotation_euler = (-0.02421, -0.7903, -0.3398)
ob_circle_002.lineart.crease_threshold = 0.0
ob_icosphere_001.parent = ob_plane
ob_icosphere_001.matrix_parent_inverse = Matrix(((1.0, 0.0, 0.0, -0.186), (0.0, -4.371e-08, 1.0, -0.9213), (0.0, -1.0, -4.371e-08, 4.027e-08), (-0.0, 0.0, -0.0, 1.0)))
ob_icosphere_001.location = (4.656, 0.3, 1.206)
ob_icosphere_001.lineart.crease_threshold = 0.0

# ---- collection membership
col_collection_1.objects.link(ob_plane)
col_collection_1.objects.link(ob_icosphere)
col_collection_1.objects.link(ob_cube)
col_collection_1.objects.link(ob_circle)
col_collection_1.objects.link(ob_circle_003)
col_collection_1.objects.link(ob_circle_001)
col_collection_1.objects.link(ob_circle_002)
col_collection_1.objects.link(ob_icosphere_001)

# ---- scene / render settings (as saved in the file)
scene.frame_start = 1; scene.frame_end = 250; scene.frame_set(1)
scene.render.engine = 'BLENDER_EEVEE_NEXT'
scene.render.resolution_percentage = 50
scene.render.dither_intensity = 0.0
scene.cycles.use_denoising = False
scene.cycles.samples = 128
scene.cycles.sampling_pattern = 'TABULATED_SOBOL'
scene.cycles.use_adaptive_sampling = False
scene.cycles.use_light_tree = False
scene.cycles.blur_glossy = 0.0
scene.cycles.sample_clamp_indirect = 0.0
scene.view_settings.view_transform = 'Standard'
bpy.context.view_layer.update()

# ---- added for rendering (the .blend has no active camera and no usable light): camera, sun
cam_auto = bpy.data.cameras.new('AutoCamera')
cam_auto.lens = 50.0
cam_auto.sensor_width = 36.0
cam_auto.clip_end = 1000.0
ob_auto_camera = bpy.data.objects.new('AutoCamera', cam_auto)
scene.collection.objects.link(ob_auto_camera)
ob_auto_camera.location = (10.4495, -12.6465, 9.23731)
ob_auto_camera.rotation_euler = (1.09748, -7.21219e-08, 0.694738)
scene.camera = ob_auto_camera
light_auto_sun = bpy.data.lights.new('AutoSun', 'SUN')
light_auto_sun.energy = 3.0
light_auto_sun.angle = 0.0523599
ob_auto_sun = bpy.data.objects.new('AutoSun', light_auto_sun)
scene.collection.objects.link(ob_auto_sun)
ob_auto_sun.rotation_euler = (0.872665, 0.174533, 0.523599)
bpy.context.view_layer.update()
